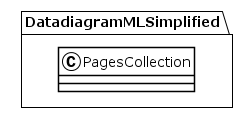

The diagram above was rendered by PlantUML. Its source (embedded in the PNG):
@startuml
!theme plain
package DatadiagramMLSimplified {
class PagesCollection {
}
}
@enduml